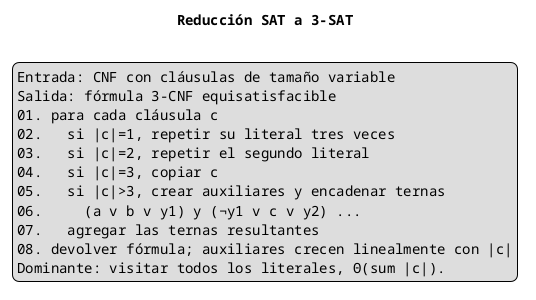

The diagram above was rendered by PlantUML. Its source (embedded in the PNG):
@startuml
skinparam defaultFontName Monospaced
title Reducción SAT a 3-SAT
legend
Entrada: CNF con cláusulas de tamaño variable
Salida: fórmula 3-CNF equisatisfacible
01. para cada cláusula c
02.   si |c|=1, repetir su literal tres veces
03.   si |c|=2, repetir el segundo literal
04.   si |c|=3, copiar c
05.   si |c|>3, crear auxiliares y encadenar ternas
06.     (a v b v y1) y (¬y1 v c v y2) ...
07.   agregar las ternas resultantes
08. devolver fórmula; auxiliares crecen linealmente con |c|
Dominante: visitar todos los literales, Θ(sum |c|).
endlegend
@enduml